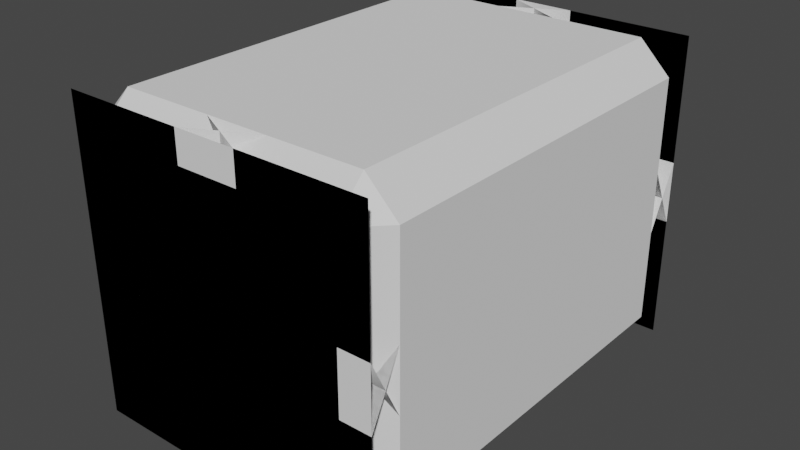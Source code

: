 # Source: blocks.blend  (saved by Blender 2.90.8; exported with 4.5.12 LTS)
import bpy
from mathutils import Matrix  # noqa: F401  (used for matrix-valued properties, if any)

bpy.ops.wm.read_factory_settings(use_empty=True)
scene = bpy.context.scene
scene.name = 'Scene'

# ---- collections
col_collection = bpy.data.collections.new('Collection'); scene.collection.children.link(col_collection)

# ---- world
world_world = bpy.data.worlds.new('World'); scene.world = world_world
world_world.use_nodes = True; world_world.node_tree.nodes.clear()
_N = world_world.node_tree.nodes; _L = world_world.node_tree.links
n0 = _N.new('ShaderNodeOutputWorld'); n0.name = 'World Output'; n0.location = (300, 300)
n1 = _N.new('ShaderNodeBackground'); n1.name = 'Background'; n1.location = (10, 300)
n1.inputs[0].default_value = (0.05088, 0.05088, 0.05088, 1.0)
_L.new(n1.outputs[0], n0.inputs[0])
n0.is_active_output = True
world_world.color = (0.05088, 0.05088, 0.05088)
world_world.use_sun_shadow = False
world_world.sun_shadow_jitter_overblur = 0.0

# ---- meshes
me_cube_001 = bpy.data.meshes.new('Cube.001')
me_cube_001.from_pydata([(-0.4, -0.6, -0.5), (-0.4, -0.7, -0.4), (-0.5, -0.6, -0.4), (-0.4, -0.7, 0.4), (-0.4, -0.6, 0.5), (-0.5, -0.6, 0.4), (-0.4, 0.6, -0.5), (-0.5, 0.6, -0.4), (-0.4, 0.7, -0.4), (-0.4, 0.6, 0.5), (-0.4, 0.7, 0.4), (-0.5, 0.6, 0.4), (0.4, -0.6, -0.5), (0.5, -0.6, -0.4), (0.4, -0.7, -0.4), (0.4, -0.6, 0.5), (0.4, -0.7, 0.4), (0.5, -0.6, 0.4), (0.4, 0.6, -0.5), (0.4, 0.7, -0.4), (0.5, 0.6, -0.4), (0.4, 0.6, 0.5), (0.5, 0.6, 0.4), (0.4, 0.7, 0.4)], [], [(14, 16, 3, 1), (20, 22, 17, 13), (21, 9, 4, 15), (2, 5, 11, 7), (8, 10, 23, 19), (0, 1, 2), (3, 4, 5), (6, 7, 8), (9, 10, 11), (12, 13, 14), (15, 16, 17), (18, 19, 20), (21, 22, 23), (6, 0, 2, 7), (1, 3, 5, 2), (4, 9, 11, 5), (10, 8, 7, 11), (18, 6, 8, 19), (9, 21, 23, 10), (22, 20, 19, 23), (12, 18, 20, 13), (21, 15, 17, 22), (16, 14, 13, 17), (0, 12, 14, 1), (15, 4, 3, 16), (6, 18, 12, 0)])
_uv = me_cube_001.uv_layers.new(name='UVMap')
_uv.uv.foreach_set('vector', [0.4, 0.775, 0.6, 0.775, 0.6, 0.975, 0.4, 0.975, 0.4, 0.5179, 0.6, 0.5179, 0.6, 0.7321, 0.4, 0.7321, 0.65, 0.5179, 0.85, 0.5179, 0.85, 0.7321, 0.65, 0.7321, 0.4, 0.01786, 0.6, 0.01786, 0.6, 0.2321, 0.4, 0.2321, 0.4, 0.275, 0.6, 0.275, 0.6, 0.475, 0.4, 0.475, 0.15, 0.7321, 0.15, 0.75, 0.125, 0.7321, 0.6, 0.975, 0.625, 0.975, 0.6, 1.0, 0.15, 0.5179, 0.125, 0.5179, 0.15, 0.5, 0.625, 0.275, 0.625, 0.275, 0.6, 0.25, 0.35, 0.7321, 0.375, 0.7321, 0.35, 0.75, 0.625, 0.775, 0.625, 0.775, 0.6, 0.75, 0.35, 0.5179, 0.35, 0.5, 0.375, 0.5179, 0.625, 0.5179, 0.625, 0.5179, 0.6, 0.5, 0.15, 0.5179, 0.15, 0.7321, 0.125, 0.7321, 0.125, 0.5179, 0.4, 0.0, 0.6, 0.0, 0.6, 0.01786, 0.4, 0.01786, 0.625, 0.01786, 0.625, 0.2321, 0.6, 0.2321, 0.6, 0.01786, 0.6, 0.275, 0.4, 0.275, 0.4, 0.2321, 0.6, 0.2321, 0.35, 0.5179, 0.15, 0.5179, 0.15, 0.5, 0.35, 0.5, 0.625, 0.275, 0.625, 0.475, 0.6, 0.475, 0.6, 0.275, 0.6, 0.5179, 0.4, 0.5179, 0.4, 0.475, 0.6, 0.475, 0.35, 0.7321, 0.35, 0.5179, 0.4, 0.5179, 0.4, 0.7321, 0.65, 0.5179, 0.65, 0.7321, 0.6, 0.7321, 0.6, 0.5179, 0.6, 0.775, 0.4, 0.775, 0.4, 0.7321, 0.6, 0.7321, 0.15, 0.7321, 0.35, 0.7321, 0.35, 0.75, 0.15, 0.75, 0.625, 0.775, 0.625, 0.975, 0.6, 0.975, 0.6, 0.775, 0.15, 0.5179, 0.35, 0.5179, 0.35, 0.7321, 0.15, 0.7321])
me_cube_001.use_remesh_fix_poles = True
me_cube_001.use_remesh_preserve_attributes = False
me_cube_001.use_mirror_vertex_groups = False
me_cube_001.update()
me_cube_002 = bpy.data.meshes.new('Cube.002')
me_cube_002.from_pydata([(-0.1, -0.6, 0.1), (-0.1, -0.7, -0.1), (0.1, -0.6, -0.1), (-0.1, 0.6, 0.1), (0.1, 0.6, -0.1), (-0.1, 0.7, -0.1), (-0.5, 0.6, 0.1), (-0.5, 0.7, -0.1), (-0.5, -0.6, 0.1), (-0.5, -0.7, -0.1), (0.1, 0.6, -0.5), (-0.1, 0.7, -0.5), (-0.1, -0.7, -0.5), (0.1, -0.6, -0.5), (-0.5, 0.7, -0.5), (-0.5, -0.7, -0.5)], [], [(10, 4, 2, 13), (14, 7, 5, 11), (0, 1, 2), (3, 4, 5), (6, 3, 5, 7), (3, 0, 2, 4), (0, 8, 9, 1), (3, 6, 8, 0), (12, 1, 9, 15), (1, 12, 13, 2), (4, 10, 11, 5)])
me_cube_002.polygons.foreach_set('use_smooth', [True] * 11)
_uv = me_cube_002.uv_layers.new(name='UVMap')
_uv.uv.foreach_set('vector', [0.5007, 0.5179, 0.6, 0.5179, 0.6, 0.7321, 0.5007, 0.7321, 0.5007, 0.375, 0.6, 0.375, 0.6, 0.475, 0.5007, 0.475, 0.625, 0.775, 0.625, 0.775, 0.6, 0.75, 0.625, 0.5179, 0.625, 0.5179, 0.6, 0.5, 0.625, 0.375, 0.625, 0.475, 0.6, 0.475, 0.6, 0.375, 0.65, 0.5179, 0.65, 0.7321, 0.6, 0.7321, 0.6, 0.5179, 0.625, 0.775, 0.625, 0.875, 0.6, 0.875, 0.6, 0.775, 0.65, 0.5179, 0.75, 0.5179, 0.75, 0.7321, 0.65, 0.7321, 0.5007, 0.775, 0.6, 0.775, 0.6, 0.875, 0.5007, 0.875, 0.6, 0.775, 0.5007, 0.775, 0.5007, 0.7321, 0.6, 0.7321, 0.6, 0.5179, 0.5007, 0.5179, 0.5007, 0.475, 0.6, 0.475])
me_cube_002.use_remesh_fix_poles = True
me_cube_002.use_remesh_preserve_attributes = False
me_cube_002.use_mirror_vertex_groups = False
me_cube_002.update()
me_cube_003 = bpy.data.meshes.new('Cube.003')
me_cube_003.from_pydata([(0.5, -0.6, 0.1), (0.5, -0.7, -0.1), (0.5, 0.6, 0.1), (0.5, 0.7, -0.1), (-0.5, 0.6, 0.1), (-0.5, 0.7, -0.1), (-0.5, -0.6, 0.1), (-0.5, -0.7, -0.1), (0.5, 0.7, -0.5), (0.5, -0.7, -0.5), (-0.5, 0.7, -0.5), (-0.5, -0.7, -0.5)], [], [(10, 5, 3, 8), (4, 2, 3, 5), (0, 6, 7, 1), (2, 4, 6, 0), (9, 1, 7, 11)])
me_cube_003.polygons.foreach_set('use_smooth', [True] * 5)
_uv = me_cube_003.uv_layers.new(name='UVMap')
_uv.uv.foreach_set('vector', [0.5007, 0.375, 0.6, 0.375, 0.6, 0.475, 0.5007, 0.475, 0.625, 0.375, 0.625, 0.475, 0.6, 0.475, 0.6, 0.375, 0.625, 0.775, 0.625, 0.875, 0.6, 0.875, 0.6, 0.775, 0.65, 0.5179, 0.75, 0.5179, 0.75, 0.7321, 0.65, 0.7321, 0.5007, 0.775, 0.6, 0.775, 0.6, 0.875, 0.5007, 0.875])
me_cube_003.use_remesh_fix_poles = True
me_cube_003.use_remesh_preserve_attributes = False
me_cube_003.use_mirror_vertex_groups = False
me_cube_003.update()
me_cube_004 = bpy.data.meshes.new('Cube.004')
me_cube_004.from_pydata([(0.5, -0.7, -0.5), (-0.5, -0.7, -0.5), (0.5, 0.7, -0.5), (-0.5, 0.7, 0.5), (-0.5, -0.7, 0.5), (-0.5, 0.7, -0.5), (0.5, 0.7, -0.1), (0.5, 0.6, 0.1), (0.1, 0.6, 0.3), (0.3, 0.6, 0.1), (-0.1, 0.7, -0.1), (0.5, -0.6, 0.1), (0.5, -0.7, -0.1), (0.1, -0.6, 0.3), (-0.1, -0.7, -0.1), (0.3, -0.6, 0.1), (-0.1, -0.7, 0.5), (0.1, -0.6, 0.5), (0.1, 0.6, 0.5), (-0.1, 0.7, 0.5)], [], [(7, 9, 15, 11), (8, 18, 17, 13), (1, 14, 16, 4), (0, 12, 14, 1), (3, 19, 10, 5), (8, 9, 10), (13, 14, 15), (8, 13, 15, 9), (14, 12, 11, 15), (6, 10, 9, 7), (16, 14, 13, 17), (10, 19, 18, 8), (5, 10, 6, 2)])
me_cube_004.polygons.foreach_set('use_smooth', [True] * 13)
_uv = me_cube_004.uv_layers.new(name='UVMap')
_uv.uv.foreach_set('vector', [0.65, 0.5332, 0.73, 0.5332, 0.73, 0.7168, 0.65, 0.7168, 0.67, 0.5332, 0.75, 0.5332, 0.75, 0.7168, 0.67, 0.7168, 0.5007, 0.775, 0.5801, 0.775, 0.5801, 0.875, 0.5007, 0.875, 0.5007, 0.775, 0.5801, 0.775, 0.5801, 0.875, 0.5007, 0.875, 0.5007, 0.375, 0.5801, 0.375, 0.5801, 0.475, 0.5007, 0.475, 0.6199, 0.3693, 0.6, 0.395, 0.5801, 0.375, 0.67, 0.7168, 0.65, 0.7321, 0.65, 0.7168, 0.75, 0.5332, 0.75, 0.7168, 0.73, 0.7168, 0.73, 0.5332, 0.75, 0.7321, 0.65, 0.7321, 0.65, 0.7168, 0.73, 0.7168, 0.5801, 0.475, 0.5801, 0.375, 0.6, 0.395, 0.6, 0.475, 0.75, 0.7321, 0.65, 0.7321, 0.67, 0.7168, 0.75, 0.7168, 0.5801, 0.475, 0.5801, 0.375, 0.6, 0.375, 0.6, 0.455, 0.5007, 0.375, 0.5801, 0.375, 0.5801, 0.475, 0.5007, 0.475])
me_cube_004.use_remesh_fix_poles = True
me_cube_004.use_remesh_preserve_attributes = False
me_cube_004.use_mirror_vertex_groups = False
me_cube_004.update()
me_cube_005 = bpy.data.meshes.new('Cube.005')
me_cube_005.from_pydata([(0.5, -0.7, 0.5), (0.5, 0.7, 0.5), (-0.5, 0.7, 0.5), (-0.5, -0.7, 0.5), (0.5, 0.7, -0.5), (0.5, -0.7, -0.5), (-0.5, 0.7, -0.5), (-0.5, -0.7, -0.5)], [], [(6, 2, 1, 4), (5, 0, 3, 7)])
me_cube_005.polygons.foreach_set('use_smooth', [True] * 2)
_uv = me_cube_005.uv_layers.new(name='UVMap')
_uv.uv.foreach_set('vector', [0.5007, 0.375, 0.6, 0.375, 0.6, 0.475, 0.5007, 0.475, 0.5007, 0.775, 0.6, 0.775, 0.6, 0.875, 0.5007, 0.875])
me_cube_005.use_remesh_fix_poles = True
me_cube_005.use_remesh_preserve_attributes = False
me_cube_005.use_mirror_vertex_groups = False
me_cube_005.update()
me_cube_007 = bpy.data.meshes.new('Cube.007')
me_cube_007.from_pydata([(-0.3, -0.6, 0.1), (-0.1, -0.7, -0.1), (0.1, -0.6, -0.3), (-0.3, 0.6, 0.1), (0.1, 0.6, -0.3), (-0.1, 0.7, -0.1), (-0.5, 0.6, 0.1), (-0.5, 0.7, -0.1), (-0.5, -0.6, 0.1), (-0.5, -0.7, -0.1), (0.1, 0.6, -0.5), (-0.1, 0.7, -0.5), (-0.1, -0.7, -0.5), (0.1, -0.6, -0.5), (-0.5, 0.7, -0.5), (-0.5, -0.7, -0.5), (0.3, -0.6, -0.1), (0.1, -0.7, 0.1), (-0.1, -0.6, 0.3), (0.3, 0.6, -0.1), (-0.1, 0.6, 0.3), (0.1, 0.7, 0.1), (0.5, 0.6, -0.1), (0.5, 0.7, 0.1), (0.5, -0.6, -0.1), (0.5, -0.7, 0.1), (-0.1, 0.6, 0.5), (0.1, 0.7, 0.5), (0.1, -0.7, 0.5), (-0.1, -0.6, 0.5), (0.5, 0.7, 0.5), (0.5, -0.7, 0.5)], [], [(10, 4, 2, 13), (14, 7, 5, 11), (6, 3, 5, 7), (0, 8, 9, 1), (3, 6, 8, 0), (12, 1, 9, 15), (1, 12, 13, 2), (4, 10, 11, 5), (26, 20, 18, 29), (30, 23, 21, 27), (1, 2, 16, 17), (4, 5, 21, 19), (22, 19, 21, 23), (16, 24, 25, 17), (19, 22, 24, 16), (28, 17, 25, 31), (17, 28, 29, 18), (20, 26, 27, 21), (18, 20, 3, 0), (4, 19, 16, 2), (0, 1, 17, 18), (5, 3, 20, 21)])
me_cube_007.polygons.foreach_set('use_smooth', [True] * 22)
_uv = me_cube_007.uv_layers.new(name='UVMap')
_uv.uv.foreach_set('vector', [0.5007, 0.5179, 0.6, 0.5179, 0.6, 0.7321, 0.5007, 0.7321, 0.5007, 0.375, 0.6, 0.375, 0.6, 0.475, 0.5007, 0.475, 0.625, 0.375, 0.625, 0.475, 0.6, 0.475, 0.6, 0.375, 0.625, 0.775, 0.625, 0.875, 0.6, 0.875, 0.6, 0.775, 0.65, 0.5179, 0.75, 0.5179, 0.75, 0.7321, 0.65, 0.7321, 0.5007, 0.775, 0.6, 0.775, 0.6, 0.875, 0.5007, 0.875, 0.6, 0.775, 0.5007, 0.775, 0.5007, 0.7321, 0.6, 0.7321, 0.6, 0.5179, 0.5007, 0.5179, 0.5007, 0.475, 0.6, 0.475, 0.5007, 0.5179, 0.6, 0.5179, 0.6, 0.7321, 0.5007, 0.7321, 0.5007, 0.375, 0.6, 0.375, 0.6, 0.475, 0.5007, 0.475, 0.6, 0.775, 0.6, 0.7321, 0.625, 0.775, 0.6, 0.775, 0.6, 0.5179, 0.6, 0.475, 0.6, 0.475, 0.65, 0.5179, 0.625, 0.375, 0.625, 0.475, 0.6, 0.475, 0.6, 0.375, 0.625, 0.775, 0.625, 0.875, 0.6, 0.875, 0.6, 0.775, 0.65, 0.5179, 0.75, 0.5179, 0.75, 0.7321, 0.65, 0.7321, 0.5007, 0.775, 0.6, 0.775, 0.6, 0.875, 0.5007, 0.875, 0.6, 0.775, 0.5007, 0.775, 0.5007, 0.7321, 0.6, 0.7321, 0.6, 0.5179, 0.5007, 0.5179, 0.5007, 0.475, 0.6, 0.475, 0.6, 0.7321, 0.6, 0.5179, 0.65, 0.5179, 0.65, 0.7321, 0.6, 0.5179, 0.65, 0.5179, 0.65, 0.7321, 0.6, 0.7321, 0.65, 0.7321, 0.6, 0.775, 0.6, 0.775, 0.6, 0.7321, 0.6, 0.475, 0.65, 0.5179, 0.6, 0.5179, 0.6, 0.475])
me_cube_007.use_remesh_fix_poles = True
me_cube_007.use_remesh_preserve_attributes = False
me_cube_007.use_mirror_vertex_groups = False
me_cube_007.update()

# ---- objects
ob_9999_base = bpy.data.objects.new('9999-base', me_cube_001)
ob_1000_block = bpy.data.objects.new('1000-block', me_cube_002)
ob_1100_block = bpy.data.objects.new('1100-block', me_cube_003)
ob_1101_block = bpy.data.objects.new('1101-block', me_cube_004)
ob_1111_block = bpy.data.objects.new('1111-block', me_cube_005)
ob_1010_block = bpy.data.objects.new('1010-block', me_cube_007)

# ---- transforms, parenting, visibility, modifiers, constraints
ob_9999_base.location = (0.0, 0.0, 0.0)
ob_9999_base.lineart.crease_threshold = 0.0
ob_1000_block.location = (0.0, 0.0, 0.0)
ob_1000_block.lineart.crease_threshold = 0.0
ob_1100_block.location = (0.0, 0.0, 0.0)
ob_1100_block.lineart.crease_threshold = 0.0
ob_1101_block.location = (0.0, 0.0, 0.0)
ob_1101_block.lineart.crease_threshold = 0.0
ob_1111_block.location = (0.0, 0.0, 0.0)
ob_1111_block.lineart.crease_threshold = 0.0
ob_1010_block.location = (0.0, 0.0, 0.0)
ob_1010_block.lineart.crease_threshold = 0.0

# ---- collection membership
col_collection.objects.link(ob_9999_base)
col_collection.objects.link(ob_1000_block)
col_collection.objects.link(ob_1100_block)
col_collection.objects.link(ob_1101_block)
col_collection.objects.link(ob_1111_block)
col_collection.objects.link(ob_1010_block)

# ---- scene / render settings (as saved in the file)
scene.frame_start = 1; scene.frame_end = 250; scene.frame_set(1)
scene.render.engine = 'BLENDER_EEVEE_NEXT'
scene.cycles.use_denoising = False
scene.cycles.samples = 128
scene.cycles.sampling_pattern = 'TABULATED_SOBOL'
scene.cycles.use_adaptive_sampling = False
scene.cycles.use_light_tree = False
scene.view_settings.view_transform = 'Filmic'
bpy.context.view_layer.update()

# ---- added for rendering (the .blend has no active camera and no usable light): camera, sun
cam_auto = bpy.data.cameras.new('AutoCamera')
cam_auto.lens = 50.0
cam_auto.sensor_width = 36.0
cam_auto.clip_end = 1000.0
ob_auto_camera = bpy.data.objects.new('AutoCamera', cam_auto)
scene.collection.objects.link(ob_auto_camera)
ob_auto_camera.location = (1.84117, -2.20941, 1.47294)
ob_auto_camera.rotation_euler = (1.09748, -7.21219e-08, 0.694738)
scene.camera = ob_auto_camera
light_auto_sun = bpy.data.lights.new('AutoSun', 'SUN')
light_auto_sun.energy = 3.0
light_auto_sun.angle = 0.0523599
ob_auto_sun = bpy.data.objects.new('AutoSun', light_auto_sun)
scene.collection.objects.link(ob_auto_sun)
ob_auto_sun.rotation_euler = (0.872665, 0.174533, 0.523599)
bpy.context.view_layer.update()
